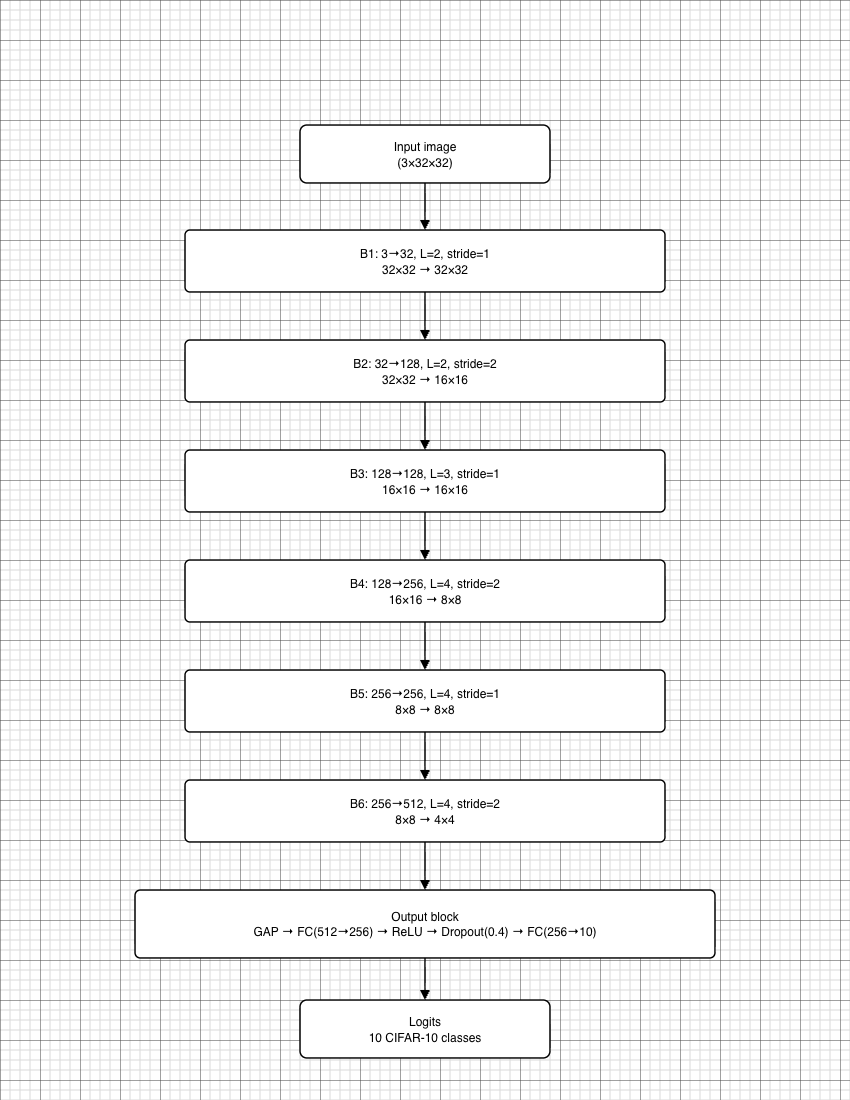

The diagram above was exported from draw.io. Its source (the exported page's mxGraphModel, read from the mxfile embedded in the PNG):
<mxGraphModel dx="1006" dy="655" grid="1" gridSize="10" guides="1" tooltips="1" connect="1" arrows="1" fold="1" page="1" pageScale="1" pageWidth="850" pageHeight="1100" background="light-dark(transparent,#9AC7BF)" math="0" shadow="0">
  <root>
    <mxCell id="0" />
    <mxCell id="1" parent="0" />
    <mxCell id="bg" parent="1" style="rounded=0;whiteSpace=wrap;html=1;fillColor=none;strokeColor=none;" value="" vertex="1">
      <mxGeometry height="1100" width="850" as="geometry" />
    </mxCell>
    <mxCell id="input" parent="1" style="rounded=1;whiteSpace=wrap;html=1;arcSize=12;fillColor=light-dark(#FFFFFF,#FFFFFF);strokeColor=light-dark(#000000,#000000);strokeWidth=1.5;fontSize=13;fontFamily=Helvetica;fontColor=#000000;" value="&lt;font style=&quot;color: light-dark(rgb(0, 0, 0), rgb(0, 0, 0)); font-size: 12px;&quot;&gt;Input image&lt;br&gt;(3×32×32)&lt;/font&gt;" vertex="1">
      <mxGeometry height="58" width="250" x="300" y="125" as="geometry" />
    </mxCell>
    <mxCell id="b1" parent="1" style="rounded=1;whiteSpace=wrap;html=1;arcSize=8;fillColor=light-dark(#FFFFFF,#FFFFFF);strokeColor=light-dark(#000000,#000000);strokeWidth=1.5;fontSize=13;fontFamily=Helvetica;fontColor=#000000;" value="&lt;font style=&quot;font-size: 12px;&quot;&gt;&lt;font style=&quot;color: light-dark(rgb(0, 0, 0), rgb(0, 0, 0));&quot;&gt;B1: 3→32, L=2, stride=1&lt;br&gt;&lt;/font&gt;&lt;font style=&quot;color: light-dark(rgb(0, 0, 0), rgb(0, 0, 0));&quot;&gt;32×32 → 32×32&lt;/font&gt;&lt;/font&gt;" vertex="1">
      <mxGeometry height="62" width="480" x="185" y="230" as="geometry" />
    </mxCell>
    <mxCell id="b2" parent="1" style="rounded=1;whiteSpace=wrap;html=1;arcSize=8;fillColor=light-dark(#FFFFFF,#FFFFFF);strokeColor=light-dark(#000000,#000000);strokeWidth=1.5;fontSize=13;fontFamily=Helvetica;fontColor=#000000;" value="&lt;font style=&quot;color: light-dark(rgb(0, 0, 0), rgb(0, 0, 0)); font-size: 12px;&quot;&gt;B2: 32→128, L=2, stride=2&lt;br&gt;32×32 → 16×16&lt;/font&gt;" vertex="1">
      <mxGeometry height="62" width="480" x="185" y="340" as="geometry" />
    </mxCell>
    <mxCell id="b3" parent="1" style="rounded=1;whiteSpace=wrap;html=1;arcSize=8;fillColor=light-dark(#FFFFFF,#FFFFFF);strokeColor=light-dark(#000000,#000000);strokeWidth=1.5;fontSize=13;fontFamily=Helvetica;fontColor=#000000;" value="&lt;font style=&quot;color: light-dark(rgb(0, 0, 0), rgb(0, 0, 0)); font-size: 12px;&quot;&gt;B3: 128→128, L=3, stride=1&lt;br&gt;16×16 → 16×16&lt;/font&gt;" vertex="1">
      <mxGeometry height="62" width="480" x="185" y="450" as="geometry" />
    </mxCell>
    <mxCell id="b4" parent="1" style="rounded=1;whiteSpace=wrap;html=1;arcSize=8;fillColor=light-dark(#FFFFFF,#FFFFFF);strokeColor=light-dark(#000000,#000000);strokeWidth=1.5;fontSize=13;fontFamily=Helvetica;fontColor=#000000;" value="&lt;font style=&quot;color: light-dark(rgb(0, 0, 0), rgb(0, 0, 0)); font-size: 12px;&quot;&gt;B4: 128→256, L=4, stride=2&lt;br&gt;16×16 → 8×8&lt;/font&gt;" vertex="1">
      <mxGeometry height="62" width="480" x="185" y="560" as="geometry" />
    </mxCell>
    <mxCell id="b5" parent="1" style="rounded=1;whiteSpace=wrap;html=1;arcSize=8;fillColor=light-dark(#FFFFFF,#FFFFFF);strokeColor=light-dark(#000000,#000000);strokeWidth=1.5;fontSize=13;fontFamily=Helvetica;fontColor=#000000;" value="&lt;font style=&quot;color: light-dark(rgb(0, 0, 0), rgb(0, 0, 0)); font-size: 12px;&quot;&gt;B5: 256→256, L=4, stride=1&lt;br&gt;8×8 → 8×8&lt;/font&gt;" vertex="1">
      <mxGeometry height="62" width="480" x="185" y="670" as="geometry" />
    </mxCell>
    <mxCell id="b6" parent="1" style="rounded=1;whiteSpace=wrap;html=1;arcSize=8;fillColor=light-dark(#FFFFFF,#FFFFFF);strokeColor=light-dark(#000000,#000000);strokeWidth=1.5;fontSize=13;fontFamily=Helvetica;fontColor=#000000;" value="&lt;font style=&quot;color: light-dark(rgb(0, 0, 0), rgb(0, 0, 0)); font-size: 12px;&quot;&gt;B6: 256→512, L=4, stride=2&lt;br&gt;8×8 → 4×4&lt;/font&gt;" vertex="1">
      <mxGeometry height="62" width="480" x="185" y="780" as="geometry" />
    </mxCell>
    <mxCell id="outputblock" parent="1" style="rounded=1;whiteSpace=wrap;html=1;arcSize=8;fillColor=light-dark(#FFFFFF,#FFFFFF);strokeColor=light-dark(#000000,#000000);strokeWidth=1.5;fontSize=12;fontFamily=Helvetica;fontColor=#000000;" value="&lt;font style=&quot;color: light-dark(rgb(0, 0, 0), rgb(0, 0, 0));&quot;&gt;Output block&lt;br&gt;GAP → FC(512→256) → ReLU → Dropout(0.4) → FC(256→10)&lt;/font&gt;" vertex="1">
      <mxGeometry height="68" width="580" x="135" y="890" as="geometry" />
    </mxCell>
    <mxCell id="logits" parent="1" style="rounded=1;whiteSpace=wrap;html=1;arcSize=12;fillColor=light-dark(#FFFFFF,#FFFFFF);strokeColor=light-dark(#000000,#000000);strokeWidth=1.5;fontSize=13;fontFamily=Helvetica;fontColor=#000000;" value="&lt;font style=&quot;color: light-dark(rgb(0, 0, 0), rgb(0, 0, 0)); font-size: 12px;&quot;&gt;Logits&lt;br&gt;10 CIFAR-10 classes&lt;/font&gt;" vertex="1">
      <mxGeometry height="58" width="250" x="300" y="1000" as="geometry" />
    </mxCell>
    <mxCell id="e_input_b1" edge="1" parent="1" source="input" style="edgeStyle=orthogonalEdgeStyle;rounded=0;orthogonalLoop=1;jettySize=auto;html=1;strokeColor=light-dark(#000000,#000000);strokeWidth=1.5;endArrow=block;endFill=1;" target="b1">
      <mxGeometry relative="1" as="geometry" />
    </mxCell>
    <mxCell id="e_b1_b2" edge="1" parent="1" source="b1" style="edgeStyle=orthogonalEdgeStyle;rounded=0;orthogonalLoop=1;jettySize=auto;html=1;strokeColor=light-dark(#000000,#000000);strokeWidth=1.5;endArrow=block;endFill=1;" target="b2">
      <mxGeometry relative="1" as="geometry" />
    </mxCell>
    <mxCell id="e_b2_b3" edge="1" parent="1" source="b2" style="edgeStyle=orthogonalEdgeStyle;rounded=0;orthogonalLoop=1;jettySize=auto;html=1;strokeColor=light-dark(#000000,#000000);strokeWidth=1.5;endArrow=block;endFill=1;" target="b3">
      <mxGeometry relative="1" as="geometry" />
    </mxCell>
    <mxCell id="e_b3_b4" edge="1" parent="1" source="b3" style="edgeStyle=orthogonalEdgeStyle;rounded=0;orthogonalLoop=1;jettySize=auto;html=1;strokeColor=light-dark(#000000,#000000);strokeWidth=1.5;endArrow=block;endFill=1;" target="b4">
      <mxGeometry relative="1" as="geometry" />
    </mxCell>
    <mxCell id="e_b4_b5" edge="1" parent="1" source="b4" style="edgeStyle=orthogonalEdgeStyle;rounded=0;orthogonalLoop=1;jettySize=auto;html=1;strokeColor=light-dark(#000000,#000000);strokeWidth=1.5;endArrow=block;endFill=1;" target="b5">
      <mxGeometry relative="1" as="geometry" />
    </mxCell>
    <mxCell id="e_b5_b6" edge="1" parent="1" source="b5" style="edgeStyle=orthogonalEdgeStyle;rounded=0;orthogonalLoop=1;jettySize=auto;html=1;strokeColor=light-dark(#000000,#000000);strokeWidth=1.5;endArrow=block;endFill=1;" target="b6">
      <mxGeometry relative="1" as="geometry" />
    </mxCell>
    <mxCell id="e_b6_output" edge="1" parent="1" source="b6" style="edgeStyle=orthogonalEdgeStyle;rounded=0;orthogonalLoop=1;jettySize=auto;html=1;strokeColor=light-dark(#000000,#000000);strokeWidth=1.5;endArrow=block;endFill=1;" target="outputblock">
      <mxGeometry relative="1" as="geometry" />
    </mxCell>
    <mxCell id="e_output_logits" edge="1" parent="1" source="outputblock" style="edgeStyle=orthogonalEdgeStyle;rounded=0;orthogonalLoop=1;jettySize=auto;html=1;strokeColor=light-dark(#000000,#000000);strokeWidth=1.5;endArrow=block;endFill=1;" target="logits">
      <mxGeometry relative="1" as="geometry" />
    </mxCell>
  </root>
</mxGraphModel>